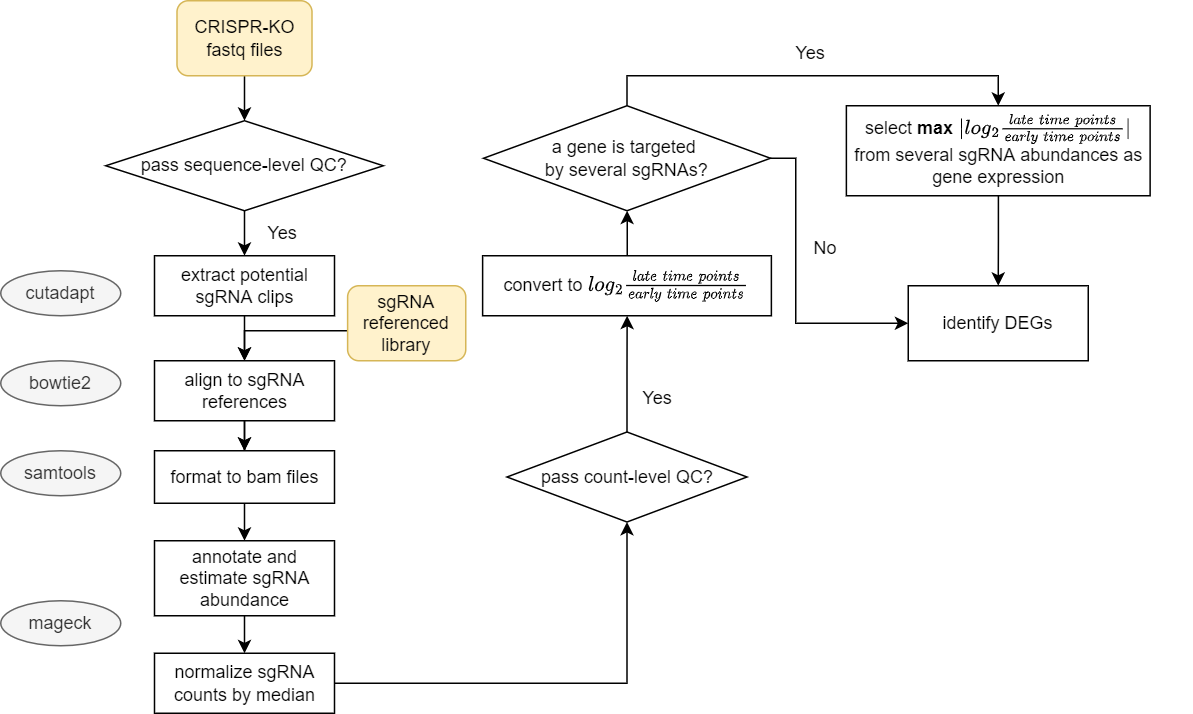

The diagram above was exported from draw.io. Its source (the exported page's mxGraphModel, read from the mxfile embedded in the PNG):
<mxGraphModel dx="1662" dy="762" grid="1" gridSize="10" guides="1" tooltips="1" connect="1" arrows="1" fold="1" page="1" pageScale="1" pageWidth="827" pageHeight="1169" math="1" shadow="0">
  <root>
    <mxCell id="0" />
    <mxCell id="1" parent="0" />
    <mxCell id="gYGiNOWSM1b2ASavdQs1-4" style="edgeStyle=orthogonalEdgeStyle;rounded=0;orthogonalLoop=1;jettySize=auto;html=1;" parent="1" source="gYGiNOWSM1b2ASavdQs1-1" target="gYGiNOWSM1b2ASavdQs1-3" edge="1">
      <mxGeometry relative="1" as="geometry" />
    </mxCell>
    <mxCell id="gYGiNOWSM1b2ASavdQs1-1" value="CRISPR-KO fastq files" style="rounded=1;whiteSpace=wrap;html=1;fillColor=#fff2cc;strokeColor=#d6b656;" parent="1" vertex="1">
      <mxGeometry x="147.5" y="130" width="90" height="50" as="geometry" />
    </mxCell>
    <mxCell id="gYGiNOWSM1b2ASavdQs1-10" style="edgeStyle=orthogonalEdgeStyle;rounded=0;orthogonalLoop=1;jettySize=auto;html=1;" parent="1" source="gYGiNOWSM1b2ASavdQs1-2" target="gYGiNOWSM1b2ASavdQs1-9" edge="1">
      <mxGeometry relative="1" as="geometry" />
    </mxCell>
    <mxCell id="gYGiNOWSM1b2ASavdQs1-2" value="extract potential sgRNA clips" style="rounded=0;whiteSpace=wrap;html=1;" parent="1" vertex="1">
      <mxGeometry x="132.5" y="300" width="120" height="40" as="geometry" />
    </mxCell>
    <mxCell id="gYGiNOWSM1b2ASavdQs1-5" style="edgeStyle=orthogonalEdgeStyle;rounded=0;orthogonalLoop=1;jettySize=auto;html=1;entryX=0.5;entryY=0;entryDx=0;entryDy=0;" parent="1" source="gYGiNOWSM1b2ASavdQs1-3" target="gYGiNOWSM1b2ASavdQs1-2" edge="1">
      <mxGeometry relative="1" as="geometry" />
    </mxCell>
    <mxCell id="gYGiNOWSM1b2ASavdQs1-3" value="pass sequence-level QC?" style="rhombus;whiteSpace=wrap;html=1;" parent="1" vertex="1">
      <mxGeometry x="100" y="210" width="185" height="60" as="geometry" />
    </mxCell>
    <mxCell id="gYGiNOWSM1b2ASavdQs1-6" value="Yes" style="text;html=1;strokeColor=none;fillColor=none;align=center;verticalAlign=middle;whiteSpace=wrap;rounded=0;" parent="1" vertex="1">
      <mxGeometry x="187.5" y="270" width="60" height="30" as="geometry" />
    </mxCell>
    <mxCell id="_-9G5ddrJE5PXc236RKK-9" style="edgeStyle=orthogonalEdgeStyle;rounded=0;orthogonalLoop=1;jettySize=auto;html=1;fontSize=14;" parent="1" source="gYGiNOWSM1b2ASavdQs1-9" target="_-9G5ddrJE5PXc236RKK-7" edge="1">
      <mxGeometry relative="1" as="geometry" />
    </mxCell>
    <mxCell id="_-9G5ddrJE5PXc236RKK-11" style="edgeStyle=orthogonalEdgeStyle;rounded=0;orthogonalLoop=1;jettySize=auto;html=1;fontSize=14;" parent="1" source="gYGiNOWSM1b2ASavdQs1-9" target="_-9G5ddrJE5PXc236RKK-7" edge="1">
      <mxGeometry relative="1" as="geometry" />
    </mxCell>
    <mxCell id="gYGiNOWSM1b2ASavdQs1-9" value="align to sgRNA references" style="rounded=0;whiteSpace=wrap;html=1;" parent="1" vertex="1">
      <mxGeometry x="132.5" y="370" width="120" height="40" as="geometry" />
    </mxCell>
    <mxCell id="gYGiNOWSM1b2ASavdQs1-13" style="edgeStyle=orthogonalEdgeStyle;rounded=0;orthogonalLoop=1;jettySize=auto;html=1;entryX=0.5;entryY=0;entryDx=0;entryDy=0;" parent="1" source="gYGiNOWSM1b2ASavdQs1-12" target="gYGiNOWSM1b2ASavdQs1-9" edge="1">
      <mxGeometry relative="1" as="geometry">
        <Array as="points">
          <mxPoint x="193" y="350" />
        </Array>
      </mxGeometry>
    </mxCell>
    <mxCell id="gYGiNOWSM1b2ASavdQs1-12" value="sgRNA referenced library" style="rounded=1;whiteSpace=wrap;html=1;fillColor=#fff2cc;strokeColor=#d6b656;" parent="1" vertex="1">
      <mxGeometry x="261.25" y="320" width="78.75" height="50" as="geometry" />
    </mxCell>
    <mxCell id="Q5VfPuuc6kGrnJYPmHRP-2" style="edgeStyle=orthogonalEdgeStyle;rounded=0;orthogonalLoop=1;jettySize=auto;html=1;" parent="1" source="gYGiNOWSM1b2ASavdQs1-14" target="gYGiNOWSM1b2ASavdQs1-16" edge="1">
      <mxGeometry relative="1" as="geometry" />
    </mxCell>
    <mxCell id="gYGiNOWSM1b2ASavdQs1-14" value="annotate and estimate sgRNA abundance" style="rounded=0;whiteSpace=wrap;html=1;" parent="1" vertex="1">
      <mxGeometry x="132.5" y="490" width="120" height="50" as="geometry" />
    </mxCell>
    <mxCell id="gYGiNOWSM1b2ASavdQs1-20" style="edgeStyle=orthogonalEdgeStyle;rounded=0;orthogonalLoop=1;jettySize=auto;html=1;" parent="1" source="gYGiNOWSM1b2ASavdQs1-16" target="gYGiNOWSM1b2ASavdQs1-17" edge="1">
      <mxGeometry relative="1" as="geometry" />
    </mxCell>
    <mxCell id="gYGiNOWSM1b2ASavdQs1-16" value="normalize sgRNA counts by median" style="rounded=0;whiteSpace=wrap;html=1;" parent="1" vertex="1">
      <mxGeometry x="132.5" y="565" width="120" height="40" as="geometry" />
    </mxCell>
    <mxCell id="gYGiNOWSM1b2ASavdQs1-23" style="edgeStyle=orthogonalEdgeStyle;rounded=0;orthogonalLoop=1;jettySize=auto;html=1;" parent="1" source="gYGiNOWSM1b2ASavdQs1-17" target="gYGiNOWSM1b2ASavdQs1-21" edge="1">
      <mxGeometry relative="1" as="geometry" />
    </mxCell>
    <mxCell id="gYGiNOWSM1b2ASavdQs1-17" value="pass count-level QC?" style="rhombus;whiteSpace=wrap;html=1;" parent="1" vertex="1">
      <mxGeometry x="367.5" y="417.5" width="160" height="60" as="geometry" />
    </mxCell>
    <mxCell id="_-9G5ddrJE5PXc236RKK-2" style="edgeStyle=orthogonalEdgeStyle;rounded=0;orthogonalLoop=1;jettySize=auto;html=1;fontSize=14;" parent="1" source="gYGiNOWSM1b2ASavdQs1-21" target="_-9G5ddrJE5PXc236RKK-1" edge="1">
      <mxGeometry relative="1" as="geometry" />
    </mxCell>
    <mxCell id="gYGiNOWSM1b2ASavdQs1-21" value="&lt;font style=&quot;font-size: 12px;&quot;&gt;convert to &lt;font style=&quot;&quot;&gt;\({log_2 \frac{late {\hspace{1mm}}time{\hspace{1mm}}&lt;br&gt;&amp;nbsp;points}{early{\hspace{1mm}}&lt;br&gt;&amp;nbsp;time{\hspace{1mm}}&lt;br&gt;&amp;nbsp;points}}\)&lt;/font&gt;&lt;/font&gt;" style="rounded=0;whiteSpace=wrap;html=1;" parent="1" vertex="1">
      <mxGeometry x="351.25" y="300" width="192.5" height="40" as="geometry" />
    </mxCell>
    <mxCell id="gYGiNOWSM1b2ASavdQs1-24" value="Yes" style="text;html=1;strokeColor=none;fillColor=none;align=center;verticalAlign=middle;whiteSpace=wrap;rounded=0;" parent="1" vertex="1">
      <mxGeometry x="437.5" y="380" width="60" height="30" as="geometry" />
    </mxCell>
    <mxCell id="gYGiNOWSM1b2ASavdQs1-28" style="edgeStyle=orthogonalEdgeStyle;rounded=0;orthogonalLoop=1;jettySize=auto;html=1;" parent="1" source="gYGiNOWSM1b2ASavdQs1-25" target="gYGiNOWSM1b2ASavdQs1-27" edge="1">
      <mxGeometry relative="1" as="geometry" />
    </mxCell>
    <mxCell id="gYGiNOWSM1b2ASavdQs1-25" value="select &lt;b&gt;max&lt;/b&gt; \(|log_2 \frac{late\hspace{1mm}time\hspace{1mm}points}{early\hspace{1mm}time\hspace{1mm}points}|\)&lt;br&gt;from several sgRNA abundances as gene expression" style="rounded=0;whiteSpace=wrap;html=1;" parent="1" vertex="1">
      <mxGeometry x="593.75" y="200" width="202.5" height="60" as="geometry" />
    </mxCell>
    <mxCell id="gYGiNOWSM1b2ASavdQs1-27" value="identify DEGs" style="rounded=0;whiteSpace=wrap;html=1;" parent="1" vertex="1">
      <mxGeometry x="635" y="320" width="120" height="50" as="geometry" />
    </mxCell>
    <mxCell id="gYGiNOWSM1b2ASavdQs1-29" value="bowtie2" style="ellipse;whiteSpace=wrap;html=1;fillColor=#f5f5f5;fontColor=#333333;strokeColor=#666666;" parent="1" vertex="1">
      <mxGeometry x="30" y="370" width="80" height="30" as="geometry" />
    </mxCell>
    <mxCell id="gYGiNOWSM1b2ASavdQs1-30" value="mageck" style="ellipse;whiteSpace=wrap;html=1;fillColor=#f5f5f5;fontColor=#333333;strokeColor=#666666;" parent="1" vertex="1">
      <mxGeometry x="30" y="530" width="80" height="30" as="geometry" />
    </mxCell>
    <mxCell id="gYGiNOWSM1b2ASavdQs1-31" value="cutadapt" style="ellipse;whiteSpace=wrap;html=1;fillColor=#f5f5f5;fontColor=#333333;strokeColor=#666666;" parent="1" vertex="1">
      <mxGeometry x="30" y="310" width="80" height="30" as="geometry" />
    </mxCell>
    <mxCell id="_-9G5ddrJE5PXc236RKK-3" style="edgeStyle=orthogonalEdgeStyle;rounded=0;orthogonalLoop=1;jettySize=auto;html=1;entryX=0.5;entryY=0;entryDx=0;entryDy=0;fontSize=14;exitX=0.5;exitY=0;exitDx=0;exitDy=0;" parent="1" source="_-9G5ddrJE5PXc236RKK-1" target="gYGiNOWSM1b2ASavdQs1-25" edge="1">
      <mxGeometry relative="1" as="geometry" />
    </mxCell>
    <mxCell id="_-9G5ddrJE5PXc236RKK-5" style="edgeStyle=orthogonalEdgeStyle;rounded=0;orthogonalLoop=1;jettySize=auto;html=1;entryX=0;entryY=0.5;entryDx=0;entryDy=0;fontSize=14;" parent="1" source="_-9G5ddrJE5PXc236RKK-1" target="gYGiNOWSM1b2ASavdQs1-27" edge="1">
      <mxGeometry relative="1" as="geometry">
        <Array as="points">
          <mxPoint x="560" y="235" />
          <mxPoint x="560" y="345" />
        </Array>
      </mxGeometry>
    </mxCell>
    <mxCell id="_-9G5ddrJE5PXc236RKK-1" value="a gene is targeted &lt;br&gt;by several sgRNAs?" style="rhombus;whiteSpace=wrap;html=1;" parent="1" vertex="1">
      <mxGeometry x="351.88" y="200" width="191.25" height="70" as="geometry" />
    </mxCell>
    <mxCell id="_-9G5ddrJE5PXc236RKK-4" value="Yes" style="text;html=1;strokeColor=none;fillColor=none;align=center;verticalAlign=middle;whiteSpace=wrap;rounded=0;" parent="1" vertex="1">
      <mxGeometry x="540" y="150" width="60" height="30" as="geometry" />
    </mxCell>
    <mxCell id="_-9G5ddrJE5PXc236RKK-6" value="No" style="text;html=1;strokeColor=none;fillColor=none;align=center;verticalAlign=middle;whiteSpace=wrap;rounded=0;" parent="1" vertex="1">
      <mxGeometry x="550" y="280" width="60" height="30" as="geometry" />
    </mxCell>
    <mxCell id="_-9G5ddrJE5PXc236RKK-10" style="edgeStyle=orthogonalEdgeStyle;rounded=0;orthogonalLoop=1;jettySize=auto;html=1;fontSize=14;" parent="1" source="_-9G5ddrJE5PXc236RKK-7" target="gYGiNOWSM1b2ASavdQs1-14" edge="1">
      <mxGeometry relative="1" as="geometry" />
    </mxCell>
    <mxCell id="_-9G5ddrJE5PXc236RKK-7" value="format to bam files" style="rounded=0;whiteSpace=wrap;html=1;" parent="1" vertex="1">
      <mxGeometry x="132.5" y="430" width="120" height="35" as="geometry" />
    </mxCell>
    <mxCell id="_-9G5ddrJE5PXc236RKK-8" value="samtools" style="ellipse;whiteSpace=wrap;html=1;fillColor=#f5f5f5;fontColor=#333333;strokeColor=#666666;" parent="1" vertex="1">
      <mxGeometry x="30" y="430" width="80" height="30" as="geometry" />
    </mxCell>
  </root>
</mxGraphModel>